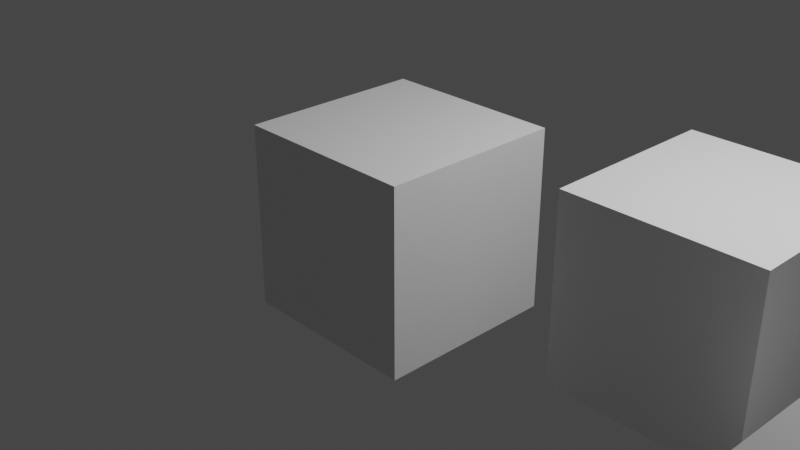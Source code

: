 # Source: cubes_positioned.blend  (saved by Blender 3.0.42; exported with 4.5.12 LTS)
import bpy
from mathutils import Matrix  # noqa: F401  (used for matrix-valued properties, if any)

bpy.ops.wm.read_factory_settings(use_empty=True)
scene = bpy.context.scene
scene.name = 'Scene'

# ---- collections
col_collection = bpy.data.collections.new('Collection'); scene.collection.children.link(col_collection)

# ---- world
world_world = bpy.data.worlds.new('World'); scene.world = world_world
world_world.use_nodes = True; world_world.node_tree.nodes.clear()
_N = world_world.node_tree.nodes; _L = world_world.node_tree.links
n0 = _N.new('ShaderNodeOutputWorld'); n0.name = 'World Output'; n0.location = (300, 300)
n1 = _N.new('ShaderNodeBackground'); n1.name = 'Background'; n1.location = (10, 300)
n1.inputs[0].default_value = (0.05088, 0.05088, 0.05088, 1.0)
_L.new(n1.outputs[0], n0.inputs[0])
n0.is_active_output = True
world_world.color = (0.05088, 0.05088, 0.05088)
world_world.use_sun_shadow = False
world_world.sun_shadow_jitter_overblur = 0.0

# ---- cameras
cam_camera = bpy.data.cameras.new('Camera')
cam_camera.clip_end = 100.0
cam_camera.ortho_scale = 7.314

# ---- lights
light_light = bpy.data.lights.new('Light', 'POINT')
light_light.transmission_factor = 0.0
light_light.energy = 1000.0
light_light.shadow_soft_size = 0.1
light_light.shadow_maximum_resolution = 0.006
light_light.use_absolute_resolution = True

# ---- meshes
me_cube = bpy.data.meshes.new('Cube')
me_cube.from_pydata([(1.0, 1.0, 1.0), (1.0, 1.0, -1.0), (1.0, -1.0, 1.0), (1.0, -1.0, -1.0), (-1.0, 1.0, 1.0), (-1.0, 1.0, -1.0), (-1.0, -1.0, 1.0), (-1.0, -1.0, -1.0)], [], [(0, 4, 6, 2), (3, 2, 6, 7), (7, 6, 4, 5), (5, 1, 3, 7), (1, 0, 2, 3), (5, 4, 0, 1)])
me_cube.materials.append(None)
me_cube.use_remesh_preserve_volume = False
me_cube.use_remesh_preserve_attributes = False
me_cube.use_mirror_vertex_groups = False
me_cube.update()

# ---- objects
ob_cubeorigin = bpy.data.objects.new('CubeOrigin', me_cube)
ob_light = bpy.data.objects.new('Light', light_light)
ob_camera = bpy.data.objects.new('Camera', cam_camera)
ob_cubenonorigin = bpy.data.objects.new('CubeNonOrigin', me_cube)
ob_cubenonoriginrotated = bpy.data.objects.new('CubeNonOriginRotated', me_cube)

# ---- transforms, parenting, visibility, modifiers, constraints
ob_cubeorigin.location = (0.0, 0.0, 0.0)
ob_cubeorigin.lock_rotations_4d = False
ob_cubeorigin.empty_display_type = 'ARROWS'
ob_cubeorigin.lineart.crease_threshold = 0.0
ob_light.location = (4.076, 1.005, 5.904)
ob_light.rotation_euler = (0.6503, 0.05522, 1.866)
ob_light.lock_rotations_4d = False
ob_light.empty_display_type = 'ARROWS'
ob_light.color = (0.0, 0.0, 0.0, 0.0)
ob_light.lineart.crease_threshold = 0.0
ob_camera.location = (7.359, -6.926, 4.958)
ob_camera.rotation_euler = (1.109, 0.0, 0.8149)
ob_camera.lock_rotations_4d = False
ob_camera.empty_display_type = 'ARROWS'
ob_camera.color = (0.0, 0.0, 0.0, 0.0)
ob_camera.display_type = 'WIRE'
ob_camera.lineart.crease_threshold = 0.0
ob_cubenonorigin.location = (3.0, 1.0, 0.0)
ob_cubenonorigin.lock_rotations_4d = False
ob_cubenonorigin.empty_display_type = 'ARROWS'
ob_cubenonorigin.lineart.crease_threshold = 0.0
ob_cubenonoriginrotated.location = (6.0, -1.0, 0.0)
ob_cubenonoriginrotated.rotation_euler = (0.2618, 0.5236, 0.7854)
ob_cubenonoriginrotated.lock_rotations_4d = False
ob_cubenonoriginrotated.empty_display_type = 'ARROWS'
ob_cubenonoriginrotated.lineart.crease_threshold = 0.0

# ---- collection membership
col_collection.objects.link(ob_cubeorigin)
col_collection.objects.link(ob_light)
col_collection.objects.link(ob_camera)
col_collection.objects.link(ob_cubenonorigin)
col_collection.objects.link(ob_cubenonoriginrotated)

# ---- scene / render settings (as saved in the file)
scene.camera = ob_camera
scene.frame_start = 1; scene.frame_end = 250; scene.frame_set(1)
scene.render.engine = 'BLENDER_EEVEE_NEXT'
scene.cycles.sampling_pattern = 'TABULATED_SOBOL'
scene.cycles.use_light_tree = False
scene.view_settings.view_transform = 'Filmic'
bpy.context.view_layer.update()
